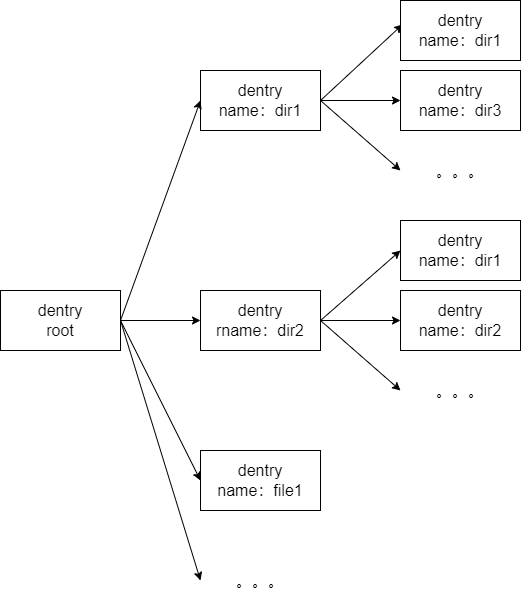

The diagram above was exported from draw.io. Its source (the exported page's mxGraphModel, read from the mxfile embedded in the PNG):
<mxGraphModel dx="1067" dy="787" grid="1" gridSize="10" guides="1" tooltips="1" connect="1" arrows="1" fold="1" page="0" pageScale="1" pageWidth="850" pageHeight="1100" background="#ffffff" math="0" shadow="0">
  <root>
    <mxCell id="0" />
    <mxCell id="1" parent="0" />
    <mxCell id="18" style="edgeStyle=none;html=1;exitX=1;exitY=0.5;exitDx=0;exitDy=0;entryX=0;entryY=0.5;entryDx=0;entryDy=0;strokeColor=#000000;fontSize=16;fontColor=#000000;" edge="1" parent="1" source="2" target="4">
      <mxGeometry relative="1" as="geometry" />
    </mxCell>
    <mxCell id="19" style="edgeStyle=none;html=1;exitX=1;exitY=0.5;exitDx=0;exitDy=0;entryX=0;entryY=0.5;entryDx=0;entryDy=0;strokeColor=#000000;fontSize=16;fontColor=#000000;" edge="1" parent="1" source="2" target="6">
      <mxGeometry relative="1" as="geometry" />
    </mxCell>
    <mxCell id="20" style="edgeStyle=none;html=1;exitX=1;exitY=0.5;exitDx=0;exitDy=0;entryX=0;entryY=0.5;entryDx=0;entryDy=0;strokeColor=#000000;fontSize=16;fontColor=#000000;" edge="1" parent="1" source="2" target="7">
      <mxGeometry relative="1" as="geometry" />
    </mxCell>
    <mxCell id="2" value="&lt;font color=&quot;#000000&quot; style=&quot;font-size: 16px;&quot;&gt;dentry&lt;br&gt;root&lt;/font&gt;" style="rounded=0;whiteSpace=wrap;html=1;strokeColor=#000000;fillColor=#FFFFFF;" vertex="1" parent="1">
      <mxGeometry x="120" y="320" width="120" height="60" as="geometry" />
    </mxCell>
    <mxCell id="21" style="edgeStyle=none;html=1;exitX=1;exitY=0.5;exitDx=0;exitDy=0;entryX=0.017;entryY=0.4;entryDx=0;entryDy=0;entryPerimeter=0;strokeColor=#000000;fontSize=16;fontColor=#000000;" edge="1" parent="1" source="3" target="8">
      <mxGeometry relative="1" as="geometry" />
    </mxCell>
    <mxCell id="22" style="edgeStyle=none;html=1;exitX=1;exitY=0.5;exitDx=0;exitDy=0;strokeColor=#000000;fontSize=16;fontColor=#000000;" edge="1" parent="1" source="3" target="9">
      <mxGeometry relative="1" as="geometry" />
    </mxCell>
    <mxCell id="23" style="edgeStyle=none;html=1;exitX=1;exitY=0.5;exitDx=0;exitDy=0;entryX=0;entryY=0.5;entryDx=0;entryDy=0;strokeColor=#000000;fontSize=16;fontColor=#000000;" edge="1" parent="1" source="3" target="11">
      <mxGeometry relative="1" as="geometry" />
    </mxCell>
    <mxCell id="3" value="&lt;font color=&quot;#000000&quot; style=&quot;font-size: 16px;&quot;&gt;dentry&lt;br&gt;name：dir1&lt;br&gt;&lt;/font&gt;" style="rounded=0;whiteSpace=wrap;html=1;strokeColor=#000000;fillColor=#FFFFFF;" vertex="1" parent="1">
      <mxGeometry x="320" y="100" width="120" height="60" as="geometry" />
    </mxCell>
    <mxCell id="24" style="edgeStyle=none;html=1;exitX=1;exitY=0.5;exitDx=0;exitDy=0;entryX=0;entryY=0.5;entryDx=0;entryDy=0;strokeColor=#000000;fontSize=16;fontColor=#000000;" edge="1" parent="1" source="4" target="12">
      <mxGeometry relative="1" as="geometry" />
    </mxCell>
    <mxCell id="25" style="edgeStyle=none;html=1;exitX=1;exitY=0.5;exitDx=0;exitDy=0;entryX=0;entryY=0.5;entryDx=0;entryDy=0;strokeColor=#000000;fontSize=16;fontColor=#000000;" edge="1" parent="1" source="4" target="13">
      <mxGeometry relative="1" as="geometry" />
    </mxCell>
    <mxCell id="26" style="edgeStyle=none;html=1;exitX=1;exitY=0.5;exitDx=0;exitDy=0;entryX=0;entryY=0.5;entryDx=0;entryDy=0;strokeColor=#000000;fontSize=16;fontColor=#000000;" edge="1" parent="1" source="4" target="15">
      <mxGeometry relative="1" as="geometry" />
    </mxCell>
    <mxCell id="4" value="&lt;font color=&quot;#000000&quot; style=&quot;font-size: 16px;&quot;&gt;dentry&lt;br&gt;rname：dir2&lt;/font&gt;" style="rounded=0;whiteSpace=wrap;html=1;strokeColor=#000000;fillColor=#FFFFFF;" vertex="1" parent="1">
      <mxGeometry x="320" y="320" width="120" height="60" as="geometry" />
    </mxCell>
    <mxCell id="6" value="&lt;font color=&quot;#000000&quot; style=&quot;font-size: 16px;&quot;&gt;dentry&lt;br&gt;name：file1&lt;br&gt;&lt;/font&gt;" style="rounded=0;whiteSpace=wrap;html=1;strokeColor=#000000;fillColor=#FFFFFF;" vertex="1" parent="1">
      <mxGeometry x="320" y="480" width="120" height="60" as="geometry" />
    </mxCell>
    <mxCell id="7" value="。。。" style="text;html=1;strokeColor=none;fillColor=none;align=center;verticalAlign=middle;whiteSpace=wrap;rounded=0;fontSize=16;fontColor=#000000;" vertex="1" parent="1">
      <mxGeometry x="320" y="580" width="120" height="60" as="geometry" />
    </mxCell>
    <mxCell id="8" value="&lt;font color=&quot;#000000&quot; style=&quot;font-size: 16px;&quot;&gt;dentry&lt;br&gt;name：dir1&lt;br&gt;&lt;/font&gt;" style="rounded=0;whiteSpace=wrap;html=1;strokeColor=#000000;fillColor=#FFFFFF;" vertex="1" parent="1">
      <mxGeometry x="520" y="30" width="120" height="60" as="geometry" />
    </mxCell>
    <mxCell id="9" value="&lt;font color=&quot;#000000&quot; style=&quot;font-size: 16px;&quot;&gt;dentry&lt;br&gt;&lt;/font&gt;&lt;span style=&quot;color: rgb(0, 0, 0); font-size: 16px;&quot;&gt;name：dir3&lt;/span&gt;&lt;font color=&quot;#000000&quot; style=&quot;font-size: 16px;&quot;&gt;&lt;br&gt;&lt;/font&gt;" style="rounded=0;whiteSpace=wrap;html=1;strokeColor=#000000;fillColor=#FFFFFF;" vertex="1" parent="1">
      <mxGeometry x="520" y="100" width="120" height="60" as="geometry" />
    </mxCell>
    <mxCell id="11" value="。。。" style="text;html=1;strokeColor=none;fillColor=none;align=center;verticalAlign=middle;whiteSpace=wrap;rounded=0;fontSize=16;fontColor=#000000;" vertex="1" parent="1">
      <mxGeometry x="520" y="170" width="120" height="60" as="geometry" />
    </mxCell>
    <mxCell id="12" value="&lt;font color=&quot;#000000&quot; style=&quot;font-size: 16px;&quot;&gt;dentry&lt;br&gt;&lt;/font&gt;&lt;span style=&quot;color: rgb(0, 0, 0); font-size: 16px;&quot;&gt;name：dir1&lt;/span&gt;&lt;font color=&quot;#000000&quot; style=&quot;font-size: 16px;&quot;&gt;&lt;br&gt;&lt;/font&gt;" style="rounded=0;whiteSpace=wrap;html=1;strokeColor=#000000;fillColor=#FFFFFF;" vertex="1" parent="1">
      <mxGeometry x="520" y="250" width="120" height="60" as="geometry" />
    </mxCell>
    <mxCell id="13" value="&lt;font color=&quot;#000000&quot; style=&quot;font-size: 16px;&quot;&gt;dentry&lt;br&gt;&lt;/font&gt;&lt;span style=&quot;color: rgb(0, 0, 0); font-size: 16px;&quot;&gt;name：dir2&lt;/span&gt;&lt;font color=&quot;#000000&quot; style=&quot;font-size: 16px;&quot;&gt;&lt;br&gt;&lt;/font&gt;" style="rounded=0;whiteSpace=wrap;html=1;strokeColor=#000000;fillColor=#FFFFFF;" vertex="1" parent="1">
      <mxGeometry x="520" y="320" width="120" height="60" as="geometry" />
    </mxCell>
    <mxCell id="15" value="。。。" style="text;html=1;strokeColor=none;fillColor=none;align=center;verticalAlign=middle;whiteSpace=wrap;rounded=0;fontSize=16;fontColor=#000000;" vertex="1" parent="1">
      <mxGeometry x="520" y="390" width="120" height="60" as="geometry" />
    </mxCell>
    <mxCell id="17" value="" style="endArrow=classic;html=1;fontSize=16;fontColor=#000000;strokeColor=#000000;exitX=1;exitY=0.5;exitDx=0;exitDy=0;entryX=0;entryY=0.5;entryDx=0;entryDy=0;" edge="1" parent="1" source="2" target="3">
      <mxGeometry width="50" height="50" relative="1" as="geometry">
        <mxPoint x="520" y="570" as="sourcePoint" />
        <mxPoint x="570" y="520" as="targetPoint" />
      </mxGeometry>
    </mxCell>
  </root>
</mxGraphModel>